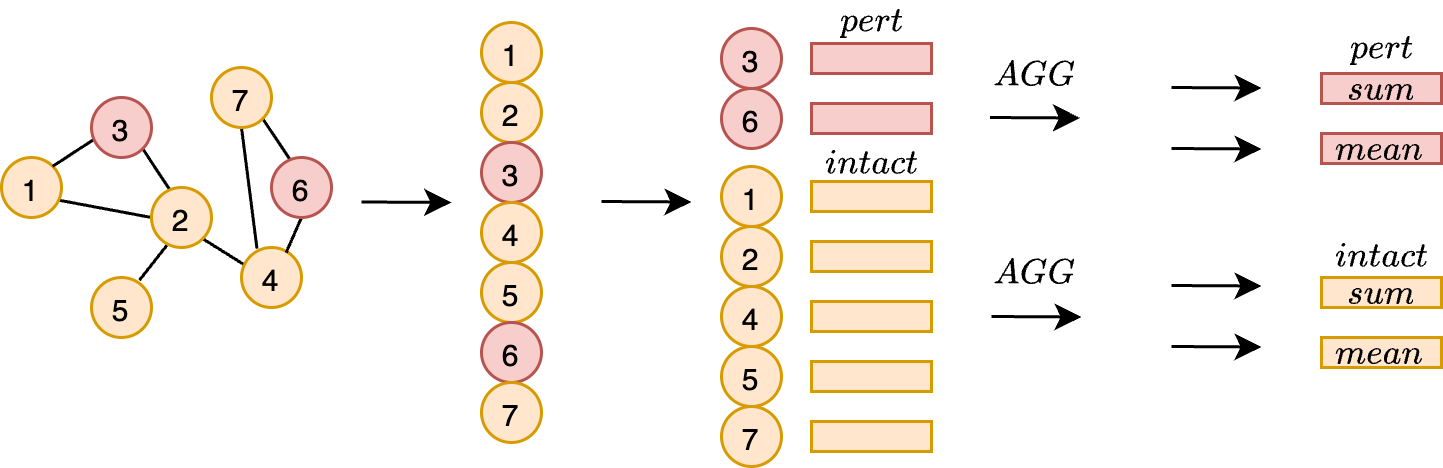

The diagram above was exported from draw.io. Its source (the exported page's mxGraphModel, read from the mxfile embedded in the PNG):
<mxGraphModel dx="592" dy="1022" grid="0" gridSize="10" guides="1" tooltips="1" connect="1" arrows="1" fold="1" page="1" pageScale="1" pageWidth="850" pageHeight="1100" math="1" shadow="0">
  <root>
    <mxCell id="0" />
    <mxCell id="1" parent="0" />
    <mxCell id="35" style="edgeStyle=none;html=1;exitX=1;exitY=1;exitDx=0;exitDy=0;entryX=0.342;entryY=0.086;entryDx=0;entryDy=0;entryPerimeter=0;fontSize=10;endArrow=none;endFill=0;" parent="1" source="22" target="21" edge="1">
      <mxGeometry relative="1" as="geometry" />
    </mxCell>
    <mxCell id="30" style="edgeStyle=none;html=1;exitX=0.953;exitY=0.711;exitDx=0;exitDy=0;entryX=0;entryY=0.5;entryDx=0;entryDy=0;fontSize=10;endArrow=none;endFill=0;exitPerimeter=0;" parent="1" source="16" target="18" edge="1">
      <mxGeometry relative="1" as="geometry" />
    </mxCell>
    <mxCell id="16" value="1" style="ellipse;whiteSpace=wrap;html=1;aspect=fixed;fontSize=10;fillColor=#ffe6cc;strokeColor=#d79b00;" parent="1" vertex="1">
      <mxGeometry x="10" y="75" width="20" height="20" as="geometry" />
    </mxCell>
    <mxCell id="31" style="edgeStyle=none;html=1;exitX=1;exitY=1;exitDx=0;exitDy=0;entryX=0.3;entryY=0.031;entryDx=0;entryDy=0;entryPerimeter=0;fontSize=10;endArrow=none;endFill=0;" parent="1" source="17" target="18" edge="1">
      <mxGeometry relative="1" as="geometry" />
    </mxCell>
    <mxCell id="32" style="edgeStyle=none;html=1;entryX=1;entryY=0;entryDx=0;entryDy=0;fontSize=10;endArrow=none;endFill=0;exitX=0.064;exitY=0.683;exitDx=0;exitDy=0;exitPerimeter=0;" parent="1" source="17" target="16" edge="1">
      <mxGeometry relative="1" as="geometry">
        <mxPoint x="39" y="68" as="sourcePoint" />
      </mxGeometry>
    </mxCell>
    <mxCell id="17" value="3" style="ellipse;whiteSpace=wrap;html=1;aspect=fixed;fontSize=10;fillColor=#f8cecc;strokeColor=#b85450;" parent="1" vertex="1">
      <mxGeometry x="40" y="55" width="20" height="20" as="geometry" />
    </mxCell>
    <mxCell id="33" style="edgeStyle=none;html=1;exitX=0.258;exitY=0.961;exitDx=0;exitDy=0;entryX=0.8;entryY=0.044;entryDx=0;entryDy=0;fontSize=10;endArrow=none;endFill=0;exitPerimeter=0;entryPerimeter=0;" parent="1" source="18" target="20" edge="1">
      <mxGeometry relative="1" as="geometry" />
    </mxCell>
    <mxCell id="34" style="edgeStyle=none;html=1;exitX=1;exitY=1;exitDx=0;exitDy=0;entryX=0.036;entryY=0.281;entryDx=0;entryDy=0;entryPerimeter=0;fontSize=10;endArrow=none;endFill=0;" parent="1" source="18" target="19" edge="1">
      <mxGeometry relative="1" as="geometry" />
    </mxCell>
    <mxCell id="18" value="2" style="ellipse;whiteSpace=wrap;html=1;aspect=fixed;fontSize=10;fillColor=#ffe6cc;strokeColor=#d79b00;" parent="1" vertex="1">
      <mxGeometry x="60" y="85" width="20" height="20" as="geometry" />
    </mxCell>
    <mxCell id="36" style="edgeStyle=none;html=1;exitX=0.258;exitY=0.017;exitDx=0;exitDy=0;entryX=0.5;entryY=1;entryDx=0;entryDy=0;fontSize=10;endArrow=none;endFill=0;exitPerimeter=0;" parent="1" source="19" target="22" edge="1">
      <mxGeometry relative="1" as="geometry" />
    </mxCell>
    <mxCell id="19" value="4" style="ellipse;whiteSpace=wrap;html=1;aspect=fixed;fontSize=10;fillColor=#ffe6cc;strokeColor=#d79b00;" parent="1" vertex="1">
      <mxGeometry x="90" y="105" width="20" height="20" as="geometry" />
    </mxCell>
    <mxCell id="20" value="5" style="ellipse;whiteSpace=wrap;html=1;aspect=fixed;fontSize=10;fillColor=#ffe6cc;strokeColor=#d79b00;" parent="1" vertex="1">
      <mxGeometry x="40" y="115" width="20" height="20" as="geometry" />
    </mxCell>
    <mxCell id="37" style="edgeStyle=none;html=1;exitX=0.5;exitY=1;exitDx=0;exitDy=0;entryX=0.744;entryY=0.086;entryDx=0;entryDy=0;entryPerimeter=0;fontSize=10;endArrow=none;endFill=0;" parent="1" source="21" target="19" edge="1">
      <mxGeometry relative="1" as="geometry" />
    </mxCell>
    <mxCell id="21" value="6" style="ellipse;whiteSpace=wrap;html=1;aspect=fixed;fontSize=10;fillColor=#f8cecc;strokeColor=#b85450;" parent="1" vertex="1">
      <mxGeometry x="100" y="75" width="20" height="20" as="geometry" />
    </mxCell>
    <mxCell id="22" value="7" style="ellipse;whiteSpace=wrap;html=1;aspect=fixed;fontSize=10;fillColor=#ffe6cc;strokeColor=#d79b00;" parent="1" vertex="1">
      <mxGeometry x="80" y="45" width="20" height="20" as="geometry" />
    </mxCell>
    <mxCell id="23" value="1" style="ellipse;whiteSpace=wrap;html=1;aspect=fixed;fontSize=10;fillColor=#ffe6cc;strokeColor=#d79b00;" parent="1" vertex="1">
      <mxGeometry x="170" y="30" width="20" height="20" as="geometry" />
    </mxCell>
    <mxCell id="24" value="2" style="ellipse;whiteSpace=wrap;html=1;aspect=fixed;fontSize=10;fillColor=#ffe6cc;strokeColor=#d79b00;" parent="1" vertex="1">
      <mxGeometry x="170" y="50" width="20" height="20" as="geometry" />
    </mxCell>
    <mxCell id="25" value="3" style="ellipse;whiteSpace=wrap;html=1;aspect=fixed;fontSize=10;fillColor=#f8cecc;strokeColor=#b85450;" parent="1" vertex="1">
      <mxGeometry x="170" y="70" width="20" height="20" as="geometry" />
    </mxCell>
    <mxCell id="26" value="4" style="ellipse;whiteSpace=wrap;html=1;aspect=fixed;fontSize=10;fillColor=#ffe6cc;strokeColor=#d79b00;" parent="1" vertex="1">
      <mxGeometry x="170" y="90" width="20" height="20" as="geometry" />
    </mxCell>
    <mxCell id="27" value="5" style="ellipse;whiteSpace=wrap;html=1;aspect=fixed;fontSize=10;fillColor=#ffe6cc;strokeColor=#d79b00;" parent="1" vertex="1">
      <mxGeometry x="170" y="110" width="20" height="20" as="geometry" />
    </mxCell>
    <mxCell id="28" value="6" style="ellipse;whiteSpace=wrap;html=1;aspect=fixed;fontSize=10;fillColor=#f8cecc;strokeColor=#b85450;" parent="1" vertex="1">
      <mxGeometry x="170" y="130" width="20" height="20" as="geometry" />
    </mxCell>
    <mxCell id="29" value="7" style="ellipse;whiteSpace=wrap;html=1;aspect=fixed;fontSize=10;fillColor=#ffe6cc;strokeColor=#d79b00;" parent="1" vertex="1">
      <mxGeometry x="170" y="150" width="20" height="20" as="geometry" />
    </mxCell>
    <mxCell id="38" value="1" style="ellipse;whiteSpace=wrap;html=1;aspect=fixed;fontSize=10;fillColor=#ffe6cc;strokeColor=#d79b00;" parent="1" vertex="1">
      <mxGeometry x="250" y="78" width="20" height="20" as="geometry" />
    </mxCell>
    <mxCell id="39" value="2" style="ellipse;whiteSpace=wrap;html=1;aspect=fixed;fontSize=10;fillColor=#ffe6cc;strokeColor=#d79b00;" parent="1" vertex="1">
      <mxGeometry x="250" y="98" width="20" height="20" as="geometry" />
    </mxCell>
    <mxCell id="40" value="3" style="ellipse;whiteSpace=wrap;html=1;aspect=fixed;fontSize=10;fillColor=#f8cecc;strokeColor=#b85450;" parent="1" vertex="1">
      <mxGeometry x="250" y="32" width="20" height="20" as="geometry" />
    </mxCell>
    <mxCell id="41" value="4" style="ellipse;whiteSpace=wrap;html=1;aspect=fixed;fontSize=10;fillColor=#ffe6cc;strokeColor=#d79b00;" parent="1" vertex="1">
      <mxGeometry x="250" y="118" width="20" height="20" as="geometry" />
    </mxCell>
    <mxCell id="42" value="5" style="ellipse;whiteSpace=wrap;html=1;aspect=fixed;fontSize=10;fillColor=#ffe6cc;strokeColor=#d79b00;" parent="1" vertex="1">
      <mxGeometry x="250" y="138" width="20" height="20" as="geometry" />
    </mxCell>
    <mxCell id="43" value="6" style="ellipse;whiteSpace=wrap;html=1;aspect=fixed;fontSize=10;fillColor=#f8cecc;strokeColor=#b85450;" parent="1" vertex="1">
      <mxGeometry x="250" y="52" width="20" height="20" as="geometry" />
    </mxCell>
    <mxCell id="44" value="7" style="ellipse;whiteSpace=wrap;html=1;aspect=fixed;fontSize=10;fillColor=#ffe6cc;strokeColor=#d79b00;" parent="1" vertex="1">
      <mxGeometry x="250" y="158" width="20" height="20" as="geometry" />
    </mxCell>
    <mxCell id="45" value="" style="rounded=0;whiteSpace=wrap;html=1;fontSize=10;fillColor=#f8cecc;strokeColor=#b85450;" parent="1" vertex="1">
      <mxGeometry x="280" y="37" width="40" height="10" as="geometry" />
    </mxCell>
    <mxCell id="46" value="" style="rounded=0;whiteSpace=wrap;html=1;fontSize=10;fillColor=#f8cecc;strokeColor=#b85450;" parent="1" vertex="1">
      <mxGeometry x="280" y="57" width="40" height="10" as="geometry" />
    </mxCell>
    <mxCell id="47" value="" style="rounded=0;whiteSpace=wrap;html=1;fontSize=10;fillColor=#ffe6cc;strokeColor=#d79b00;" parent="1" vertex="1">
      <mxGeometry x="280" y="83" width="40" height="10" as="geometry" />
    </mxCell>
    <mxCell id="48" value="" style="rounded=0;whiteSpace=wrap;html=1;fontSize=10;fillColor=#ffe6cc;strokeColor=#d79b00;" parent="1" vertex="1">
      <mxGeometry x="280" y="103" width="40" height="10" as="geometry" />
    </mxCell>
    <mxCell id="49" value="" style="rounded=0;whiteSpace=wrap;html=1;fontSize=10;fillColor=#ffe6cc;strokeColor=#d79b00;" parent="1" vertex="1">
      <mxGeometry x="280" y="123" width="40" height="10" as="geometry" />
    </mxCell>
    <mxCell id="50" value="" style="rounded=0;whiteSpace=wrap;html=1;fontSize=10;fillColor=#ffe6cc;strokeColor=#d79b00;" parent="1" vertex="1">
      <mxGeometry x="280" y="143" width="40" height="10" as="geometry" />
    </mxCell>
    <mxCell id="54" value="" style="rounded=0;whiteSpace=wrap;html=1;fontSize=10;fillColor=#ffe6cc;strokeColor=#d79b00;" parent="1" vertex="1">
      <mxGeometry x="280" y="163" width="40" height="10" as="geometry" />
    </mxCell>
    <mxCell id="55" value="" style="endArrow=classic;html=1;fontSize=10;" parent="1" edge="1">
      <mxGeometry width="50" height="50" relative="1" as="geometry">
        <mxPoint x="130" y="89.83" as="sourcePoint" />
        <mxPoint x="160" y="90" as="targetPoint" />
      </mxGeometry>
    </mxCell>
    <mxCell id="56" value="" style="endArrow=classic;html=1;fontSize=10;" parent="1" edge="1">
      <mxGeometry width="50" height="50" relative="1" as="geometry">
        <mxPoint x="210" y="89.66999999999999" as="sourcePoint" />
        <mxPoint x="240" y="89.84" as="targetPoint" />
      </mxGeometry>
    </mxCell>
    <mxCell id="57" value="" style="endArrow=classic;html=1;fontSize=10;" parent="1" edge="1">
      <mxGeometry width="50" height="50" relative="1" as="geometry">
        <mxPoint x="340" y="127.99999999999989" as="sourcePoint" />
        <mxPoint x="370" y="128.16999999999996" as="targetPoint" />
      </mxGeometry>
    </mxCell>
    <mxCell id="58" value="" style="endArrow=classic;html=1;fontSize=10;" parent="1" edge="1">
      <mxGeometry width="50" height="50" relative="1" as="geometry">
        <mxPoint x="339.5" y="61.66999999999989" as="sourcePoint" />
        <mxPoint x="369.5" y="61.83999999999996" as="targetPoint" />
      </mxGeometry>
    </mxCell>
    <mxCell id="61" value="\(AGG\)" style="rounded=0;whiteSpace=wrap;html=1;fontSize=10;strokeColor=none;" parent="1" vertex="1">
      <mxGeometry x="337" y="103" width="35" height="20" as="geometry" />
    </mxCell>
    <mxCell id="62" value="\(AGG\)" style="rounded=0;whiteSpace=wrap;html=1;fontSize=10;strokeColor=none;" parent="1" vertex="1">
      <mxGeometry x="337" y="37" width="35" height="20" as="geometry" />
    </mxCell>
    <mxCell id="63" value="" style="endArrow=classic;html=1;fontSize=10;" parent="1" edge="1">
      <mxGeometry width="50" height="50" relative="1" as="geometry">
        <mxPoint x="400" y="117.66999999999989" as="sourcePoint" />
        <mxPoint x="430" y="117.83999999999996" as="targetPoint" />
      </mxGeometry>
    </mxCell>
    <mxCell id="64" value="" style="endArrow=classic;html=1;fontSize=10;" parent="1" edge="1">
      <mxGeometry width="50" height="50" relative="1" as="geometry">
        <mxPoint x="400" y="137.99999999999991" as="sourcePoint" />
        <mxPoint x="430" y="138.17" as="targetPoint" />
      </mxGeometry>
    </mxCell>
    <mxCell id="65" value="\(mean\)" style="rounded=0;whiteSpace=wrap;html=1;fontSize=10;fillColor=#ffe6cc;strokeColor=#d79b00;" parent="1" vertex="1">
      <mxGeometry x="450" y="135" width="40" height="10" as="geometry" />
    </mxCell>
    <mxCell id="66" value="\(sum\)" style="rounded=0;whiteSpace=wrap;html=1;fontSize=10;fillColor=#ffe6cc;strokeColor=#d79b00;" parent="1" vertex="1">
      <mxGeometry x="450" y="115" width="40" height="10" as="geometry" />
    </mxCell>
    <mxCell id="67" value="\(mean\)" style="rounded=0;whiteSpace=wrap;html=1;fontSize=10;fillColor=#f8cecc;strokeColor=#b85450;" parent="1" vertex="1">
      <mxGeometry x="450" y="67" width="40" height="10" as="geometry" />
    </mxCell>
    <mxCell id="68" value="\(sum\)" style="rounded=0;whiteSpace=wrap;html=1;fontSize=10;fillColor=#f8cecc;strokeColor=#b85450;" parent="1" vertex="1">
      <mxGeometry x="450" y="47" width="40" height="10" as="geometry" />
    </mxCell>
    <mxCell id="69" value="" style="endArrow=classic;html=1;fontSize=10;" parent="1" edge="1">
      <mxGeometry width="50" height="50" relative="1" as="geometry">
        <mxPoint x="400" y="51.6699999999999" as="sourcePoint" />
        <mxPoint x="430" y="51.839999999999975" as="targetPoint" />
      </mxGeometry>
    </mxCell>
    <mxCell id="70" value="" style="endArrow=classic;html=1;fontSize=10;" parent="1" edge="1">
      <mxGeometry width="50" height="50" relative="1" as="geometry">
        <mxPoint x="400" y="71.99999999999983" as="sourcePoint" />
        <mxPoint x="430" y="72.1699999999999" as="targetPoint" />
      </mxGeometry>
    </mxCell>
    <mxCell id="71" value="\(pert\)" style="rounded=0;whiteSpace=wrap;html=1;fontSize=10;strokeColor=none;" parent="1" vertex="1">
      <mxGeometry x="282.5" y="24" width="35" height="10" as="geometry" />
    </mxCell>
    <mxCell id="72" value="\(intact\)" style="rounded=0;whiteSpace=wrap;html=1;fontSize=10;strokeColor=none;" parent="1" vertex="1">
      <mxGeometry x="282.5" y="71" width="35" height="10" as="geometry" />
    </mxCell>
    <mxCell id="73" value="\(intact\)" style="rounded=0;whiteSpace=wrap;html=1;fontSize=10;strokeColor=none;" parent="1" vertex="1">
      <mxGeometry x="452.5" y="102" width="35" height="10" as="geometry" />
    </mxCell>
    <mxCell id="74" value="\(pert\)" style="rounded=0;whiteSpace=wrap;html=1;fontSize=10;strokeColor=none;" parent="1" vertex="1">
      <mxGeometry x="452.5" y="33" width="35" height="10" as="geometry" />
    </mxCell>
  </root>
</mxGraphModel>